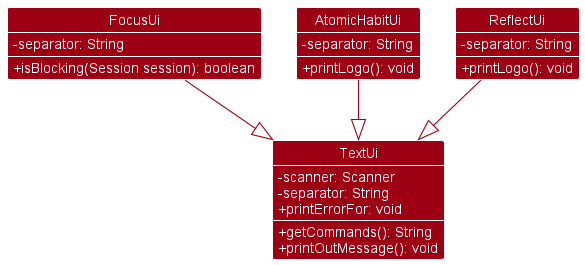

The diagram above was rendered by PlantUML. Its source (embedded in the PNG):
@startuml
'https://plantuml.com/sequence-diagram

!include style.puml
skinparam arrowThickness 1.1
skinparam arrowColor MODEL_COLOR
skinparam classBackgroundColor MODEL_COLOR
skinparam classAttributeIconSize 0

class TextUi{
- scanner: Scanner
- separator: String
+ getCommands(): String
+ printOutMessage(): void
+ printErrorFor: void
}

class FocusUi{
- separator: String
+ isBlocking(Session session): boolean
}

class AtomicHabitUi{
- separator: String
+ printLogo(): void
}

class ReflectUi{
- separator: String
+ printLogo(): void
}

FocusUi --|> TextUi
AtomicHabitUi --|> TextUi
ReflectUi --|> TextUi


@enduml